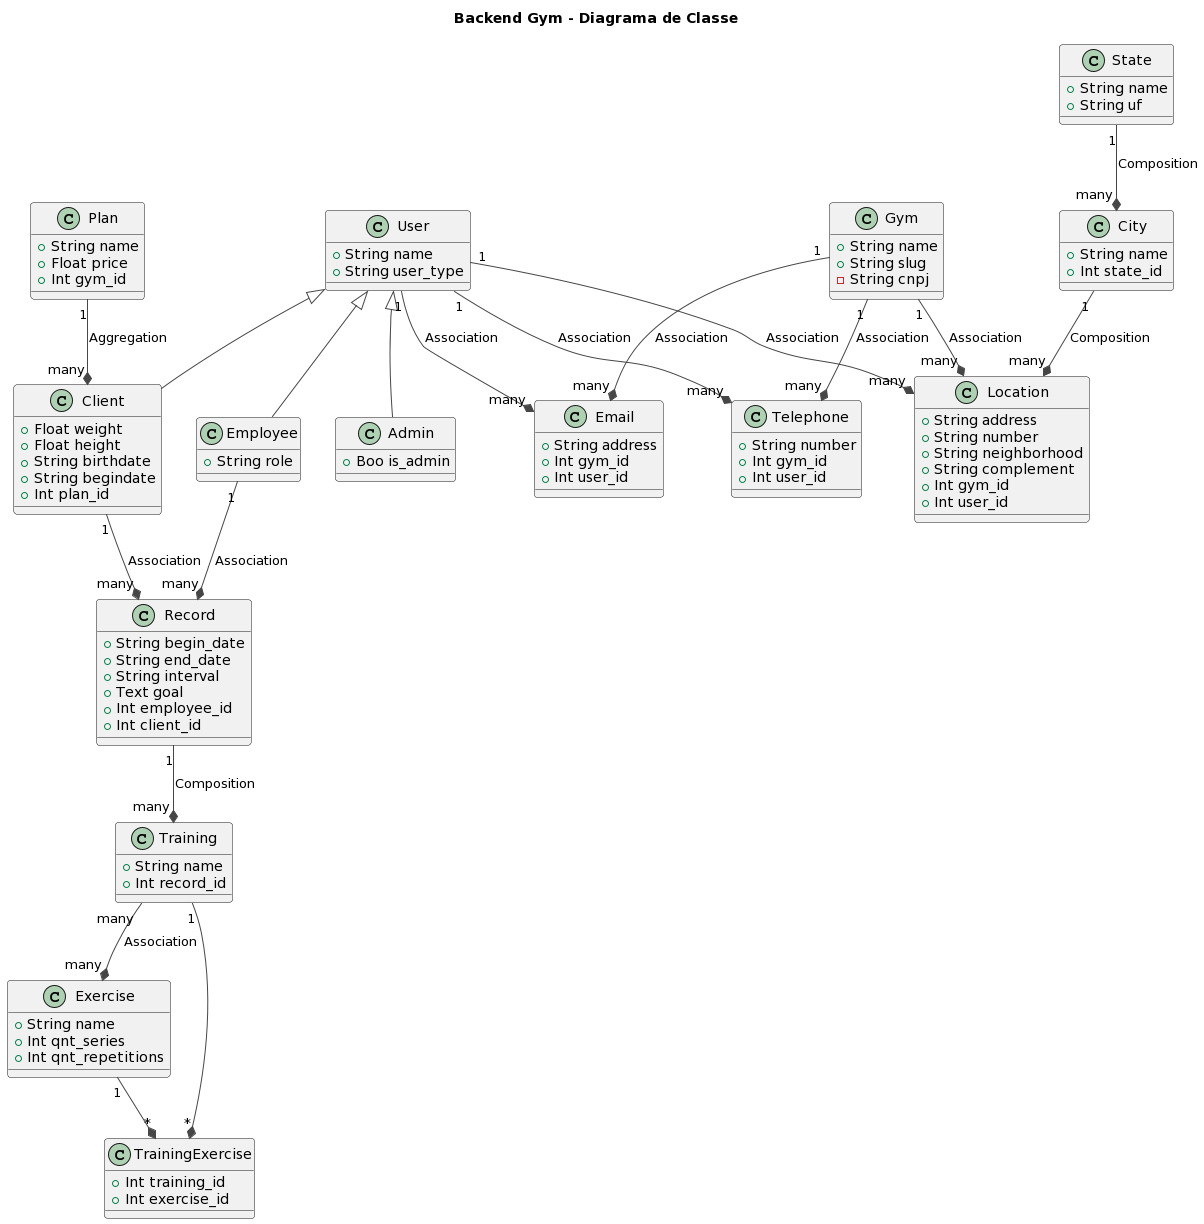

The diagram above was rendered by PlantUML. Its source (embedded in the PNG):
@startuml
!theme vibrant

skin rose

title Backend Gym - Diagrama de Classe

class Gym {
  +String name
  +String slug
  -String cnpj
}

class Email {
  +String address
  +Int gym_id
  +Int user_id
}

class Telephone {
  +String number
  +Int gym_id
  +Int user_id
}

class Location {
  +String address
  +String number
  +String neighborhood
  +String complement
  +Int gym_id
  +Int user_id
}

class State {
  +String name
  +String uf
}

class City {
  +String name
  +Int state_id
}

class User {
  +String name
  +String user_type
}

class Admin extends User {
   +Boo is_admin
}

class Client extends User {
  +Float weight
  +Float height
  +String birthdate
  +String begindate
  +Int plan_id
}

class Employee extends User {
  +String role
}

class Plan {
  +String name
  +Float price
  +Int gym_id
}

class Record {
  +String begin_date
  +String end_date
  +String interval
  +Text goal
  +Int employee_id
  +Int client_id
}

class Training {
  +String name
  +Int record_id
}

class Exercise {
  +String name
  +Int qnt_series
  +Int qnt_repetitions
}

class TrainingExercise {
  +Int training_id
  +Int exercise_id
}

Email "many" *-up- "1" Gym: Association
Telephone "many" *-up- "1" Gym: Association
Location "many" *-up- "1" Gym: Association
City "many" *-up- "1" State: Composition
Location "many" *-up- "1" City: Composition
Email "many" *-up- "1" User: Association
Telephone "many" *-up- "1" User: Association
Location "many" *-up- "1" User: Association
Client "many" *-up- "1" Plan: Aggregation
Record "many" *-up- "1" Client: Association
Record "many" *-up- "1" Employee: Association
Training "many" *-up- "1" Record: Composition
Exercise "many" *-up- "many" Training: Association
TrainingExercise "*" *-up- "1" Training 
TrainingExercise "*" *-up- "1" Exercise
@enduml